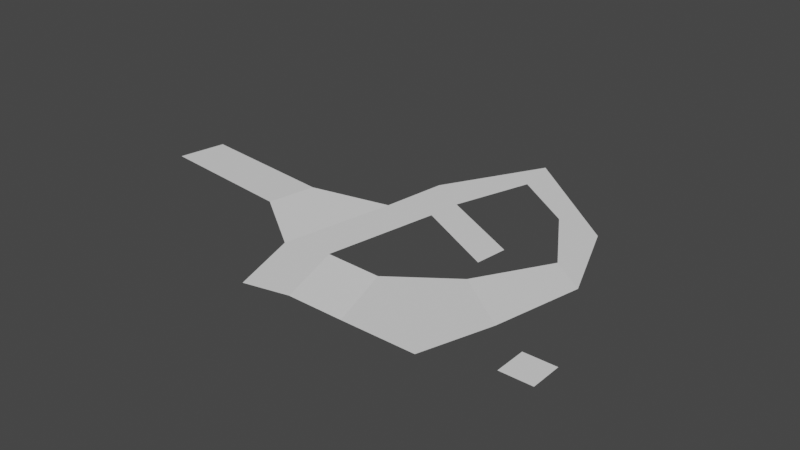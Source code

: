 # Source: navmeshtest.blend  (saved by Blender 2.93.21; exported with 4.5.12 LTS)
import bpy
from mathutils import Matrix  # noqa: F401  (used for matrix-valued properties, if any)

bpy.ops.wm.read_factory_settings(use_empty=True)
scene = bpy.context.scene
scene.name = 'Scene'

# ---- collections
col_collection = bpy.data.collections.new('Collection'); scene.collection.children.link(col_collection)

# ---- world
world_world = bpy.data.worlds.new('World'); scene.world = world_world
world_world.use_nodes = True; world_world.node_tree.nodes.clear()
_N = world_world.node_tree.nodes; _L = world_world.node_tree.links
n0 = _N.new('ShaderNodeOutputWorld'); n0.name = 'World Output'; n0.location = (300, 300)
n1 = _N.new('ShaderNodeBackground'); n1.name = 'Background'; n1.location = (10, 300)
n1.inputs[0].default_value = (0.05088, 0.05088, 0.05088, 1.0)
_L.new(n1.outputs[0], n0.inputs[0])
n0.is_active_output = True
world_world.color = (0.05088, 0.05088, 0.05088)
world_world.use_sun_shadow = False
world_world.sun_shadow_jitter_overblur = 0.0

# ---- meshes
me_mesh = bpy.data.meshes.new('Mesh')
me_mesh.from_pydata([(0.0, 1.0, -3.95), (0.0, 1.0, -1.95), (0.9511, 0.309, -3.95), (0.9511, 0.309, -1.95), (0.5878, -0.809, -3.95), (0.5878, -0.809, -1.95), (-0.5878, -0.809, -3.95), (-0.5878, -0.809, -1.95), (-0.9511, 0.309, -3.95), (-0.9511, 0.309, -1.95), (4.75, 1.543, -1.667), (6.414e-08, 4.995, -1.667), (2.936, -4.041, -1.667), (-2.936, -4.041, -1.667), (-4.75, 1.543, -1.667), (6.952, 7.378, -0.87), (4.121, 9.435, -0.87), (4.191, 14.43, -0.87), (0.7278, 14.93, -0.87), (-4.923, 21.82, -0.87), (-4.311, 18.37, -0.87), (-9.281, 13.88, -0.8376), (-6.269, 12.09, -0.8376), (-10.01, 8.805, -0.8376), (-6.59, 9.555, -0.8376), (-11.68, -0.1281, -0.8376), (-8.257, 0.6223, -0.8376), (-9.878, -5.715, -0.8376), (-6.459, -4.964, -0.8376), (-2.936, -4.041, -1.667), (-4.75, 1.543, -1.667), (-8.257, 0.6223, -0.8376), (-6.459, -4.964, -0.8376), (-15.8, 6.923, -0.4567), (-16.5, 3.17, -0.4567), (-27.79, 8.778, -0.8358), (-28.49, 5.026, -0.8358), (0.4148, 8.597, -0.8376), (0.09419, 6.059, -0.8376), (9.601, -5.259, 0.7735), (11.94, -5.259, 0.7735), (9.601, -2.917, 0.7735), (11.94, -2.917, 0.7735)], [], [(0, 1, 3, 2), (2, 3, 5, 4), (4, 5, 7, 6), (7, 5, 12, 13), (6, 7, 9, 8), (8, 9, 1, 0), (0, 2, 4, 6, 8), (10, 11, 14, 13, 12), (9, 7, 13, 14), (5, 3, 10, 12), (1, 9, 14, 11), (3, 1, 11, 10), (10, 15, 16, 11), (15, 17, 18, 16), (17, 19, 20, 18), (19, 21, 22, 20), (21, 23, 24, 22), (23, 25, 26, 24), (25, 27, 28, 26), (28, 32, 31, 26), (14, 30, 29, 13), (29, 30, 31, 32), (23, 33, 34, 25), (33, 35, 36, 34), (24, 38, 37, 22), (39, 40, 42, 41)])
_uv = me_mesh.uv_layers.new(name='UVMap')
_uv.uv.foreach_set('vector', [0.7777, 0.6171, 0.7777, 0.6736, 0.7445, 0.6736, 0.7445, 0.6171, 0.7777, 0.5605, 0.7777, 0.6171, 0.7445, 0.6171, 0.7445, 0.5605, 0.7777, 0.6736, 0.7777, 0.7302, 0.7445, 0.7302, 0.7445, 0.6736, 0.4928, 0.1319, 0.4762, 0.1031, 0.5222, 0.0, 0.6052, 0.1438, 0.7777, 0.7302, 0.7777, 0.7868, 0.7445, 0.7868, 0.7445, 0.7302, 0.8109, 0.5605, 0.8109, 0.6171, 0.7777, 0.6171, 0.7777, 0.5605, 0.7445, 0.5336, 0.764, 0.5067, 0.7956, 0.517, 0.7956, 0.5502, 0.764, 0.5605, 0.8421, 0.2687, 0.7445, 0.1343, 0.8421, 0.0, 1.0, 0.05132, 1.0, 0.2174, 0.4706, 0.1566, 0.4928, 0.1319, 0.6052, 0.1438, 0.4941, 0.2672, 0.4762, 0.1031, 0.4437, 0.11, 0.3598, 0.03451, 0.5222, 0.0, 0.4402, 0.1431, 0.4706, 0.1566, 0.4941, 0.2672, 0.3424, 0.1997, 0.4437, 0.11, 0.4402, 0.1431, 0.3424, 0.1997, 0.3598, 0.03451, 0.3598, 0.03451, 0.1858, 0.0633, 0.1754, 0.1617, 0.3424, 0.1997, 0.1858, 0.0633, 0.05208, 0.2306, 0.08871, 0.3226, 0.1754, 0.1617, 0.05208, 0.2306, 0.0, 0.5583, 0.07575, 0.4946, 0.08871, 0.3226, 0.0, 0.5583, 0.2561, 0.5528, 0.2572, 0.4538, 0.07575, 0.4946, 0.2561, 0.5528, 0.3906, 0.4989, 0.3239, 0.4258, 0.2572, 0.4538, 0.3906, 0.4989, 0.633, 0.4135, 0.5663, 0.3403, 0.3239, 0.4258, 0.633, 0.4135, 0.7445, 0.2904, 0.6777, 0.2173, 0.5663, 0.3403, 0.7445, 0.4405, 0.7445, 0.4405, 0.7445, 0.4405, 0.7445, 0.4405, 0.7445, 0.4405, 0.7445, 0.4405, 0.7445, 0.4405, 0.7445, 0.4405, 0.7445, 0.2687, 0.7449, 0.4348, 0.8475, 0.4405, 0.8475, 0.2745, 0.3906, 0.4989, 0.5187, 0.6143, 0.6205, 0.5784, 0.633, 0.4135, 0.5187, 0.6143, 0.6426, 0.934, 0.7445, 0.8981, 0.6205, 0.5784, 0.3239, 0.4258, 0.3151, 0.2126, 0.2484, 0.2407, 0.2572, 0.4538, 0.7445, 0.5067, 0.7445, 0.4405, 0.8107, 0.4405, 0.8107, 0.5067])
me_mesh.use_remesh_fix_poles = True
me_mesh.use_remesh_preserve_attributes = False
me_mesh.update()

# ---- objects
ob_cylinder = bpy.data.objects.new('Cylinder', me_mesh)

# ---- transforms, parenting, visibility, modifiers, constraints
ob_cylinder.location = (0.0, 0.0, 0.0)

# ---- collection membership
col_collection.objects.link(ob_cylinder)

# ---- scene / render settings (as saved in the file)
scene.frame_start = 1; scene.frame_end = 250; scene.frame_set(1)
scene.render.engine = 'BLENDER_EEVEE_NEXT'
scene.cycles.use_denoising = False
scene.cycles.samples = 128
scene.cycles.sampling_pattern = 'TABULATED_SOBOL'
scene.cycles.use_adaptive_sampling = False
scene.cycles.use_light_tree = False
scene.view_settings.view_transform = 'Filmic'
bpy.context.view_layer.update()

# ---- added for rendering (the .blend has no active camera and no usable light): camera, sun
cam_auto = bpy.data.cameras.new('AutoCamera')
cam_auto.lens = 50.0
cam_auto.sensor_width = 36.0
cam_auto.clip_end = 1000.0
ob_auto_camera = bpy.data.objects.new('AutoCamera', cam_auto)
scene.collection.objects.link(ob_auto_camera)
ob_auto_camera.location = (37.1943, -46.5081, 34.7847)
ob_auto_camera.rotation_euler = (1.09748, -7.21219e-08, 0.694738)
scene.camera = ob_auto_camera
light_auto_sun = bpy.data.lights.new('AutoSun', 'SUN')
light_auto_sun.energy = 3.0
light_auto_sun.angle = 0.0523599
ob_auto_sun = bpy.data.objects.new('AutoSun', light_auto_sun)
scene.collection.objects.link(ob_auto_sun)
ob_auto_sun.rotation_euler = (0.872665, 0.174533, 0.523599)
bpy.context.view_layer.update()

